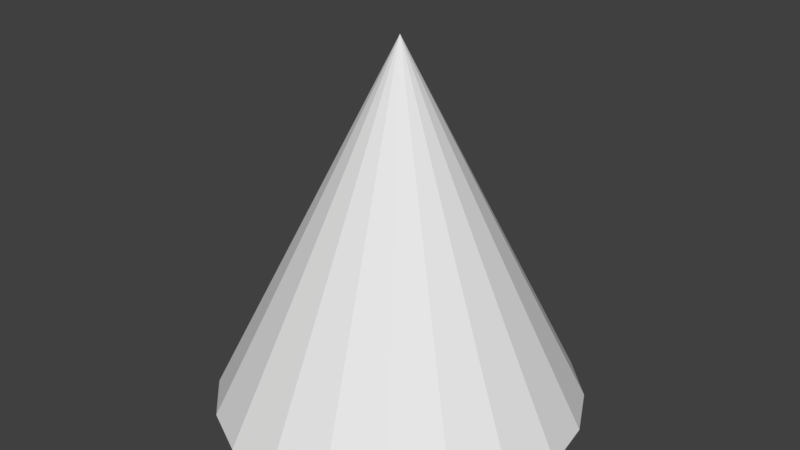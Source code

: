 # Source: cone.blend  (saved by Blender 2.79.0; exported with 4.5.12 LTS)
import bpy
from mathutils import Matrix  # noqa: F401  (used for matrix-valued properties, if any)

bpy.ops.wm.read_factory_settings(use_empty=True)
scene = bpy.context.scene
scene.name = 'Scene'

# ---- collections
col_collection_1 = bpy.data.collections.new('Collection 1'); scene.collection.children.link(col_collection_1)

# ---- world
world_world = bpy.data.worlds.new('World'); scene.world = world_world
world_world.color = (0.05088, 0.05088, 0.05088)
world_world.use_sun_shadow = False
world_world.sun_shadow_jitter_overblur = 0.0
world_world.cycles.sampling_method = 'MANUAL'

# ---- meshes
me_cone = bpy.data.meshes.new('Cone')
me_cone.from_pydata([(0.0, 1.0, -1.0), (0.309, 0.9511, -1.0), (0.5878, 0.809, -1.0), (0.809, 0.5878, -1.0), (0.9511, 0.309, -1.0), (1.0, -4.371e-08, -1.0), (0.9511, -0.309, -1.0), (0.809, -0.5878, -1.0), (0.5878, -0.809, -1.0), (0.309, -0.9511, -1.0), (-3.258e-07, -1.0, -1.0), (-0.309, -0.9511, -1.0), (-0.5878, -0.809, -1.0), (-0.809, -0.5878, -1.0), (0.0, 0.0, 1.0), (-0.9511, -0.309, -1.0), (-1.0, 9.656e-07, -1.0), (-0.9511, 0.309, -1.0), (-0.809, 0.5878, -1.0), (-0.5878, 0.809, -1.0), (-0.309, 0.9511, -1.0)], [], [(0, 14, 1), (1, 14, 2), (2, 14, 3), (3, 14, 4), (4, 14, 5), (5, 14, 6), (6, 14, 7), (7, 14, 8), (8, 14, 9), (9, 14, 10), (10, 14, 11), (11, 14, 12), (12, 14, 13), (13, 14, 15), (15, 14, 16), (16, 14, 17), (17, 14, 18), (18, 14, 19), (19, 14, 20), (20, 14, 0), (0, 1, 2, 3, 4, 5, 6, 7, 8, 9, 10, 11, 12, 13, 15, 16, 17, 18, 19, 20)])
_uv = me_cone.uv_layers.new(name='UVMap')
_uv.uv.foreach_set('vector', [0.8157, 0.0399, 0.9938, 0.4934, 0.7604, 0.0705, 0.7604, 0.0705, 0.9938, 0.4934, 0.7167, 0.1067, 0.2833, 0.4549, 0.2833, 0.9412, 0.2279, 0.4544, 0.2279, 0.4544, 0.2833, 0.9412, 0.1665, 0.4656, 0.1665, 0.4656, 0.2833, 0.9412, 0.1052, 0.4876, 0.1052, 0.4876, 0.2833, 0.9412, 0.04997, 0.5182, 0.04997, 0.5182, 0.2833, 0.9412, 0.006205, 0.5544, 0.7043, 0.007162, 0.7043, 0.4934, 0.6488, 0.0066, 0.6488, 0.0066, 0.7043, 0.4934, 0.5875, 0.01788, 0.5875, 0.01788, 0.7043, 0.4934, 0.5262, 0.0399, 0.5262, 0.0399, 0.7043, 0.4934, 0.4709, 0.0705, 0.4709, 0.0705, 0.7043, 0.4934, 0.4272, 0.1067, 0.7043, 0.5072, 0.7043, 0.9934, 0.6488, 0.5066, 0.6488, 0.5066, 0.7043, 0.9934, 0.5875, 0.5179, 0.5875, 0.5179, 0.7043, 0.9934, 0.5262, 0.5399, 0.5262, 0.5399, 0.7043, 0.9934, 0.4709, 0.5705, 0.4709, 0.5705, 0.7043, 0.9934, 0.4272, 0.6067, 0.9938, 0.007162, 0.9938, 0.4934, 0.9384, 0.0066, 0.9384, 0.0066, 0.9938, 0.4934, 0.877, 0.01788, 0.877, 0.01788, 0.9938, 0.4934, 0.8157, 0.0399, 0.4147, 0.1895, 0.4147, 0.2583, 0.3948, 0.3237, 0.3567, 0.3794, 0.3044, 0.4199, 0.2428, 0.4412, 0.1781, 0.4412, 0.1166, 0.4199, 0.06423, 0.3794, 0.0262, 0.3237, 0.006205, 0.2583, 0.006205, 0.1895, 0.0262, 0.124, 0.06423, 0.06832, 0.1166, 0.02787, 0.1781, 0.0066, 0.2428, 0.0066, 0.3044, 0.02787, 0.3567, 0.06832, 0.3948, 0.124])
me_cone.materials.append(None)
me_cone.use_remesh_preserve_volume = False
me_cone.use_remesh_preserve_attributes = False
me_cone.use_mirror_vertex_groups = False
me_cone.update()

# ---- objects
ob_cone = bpy.data.objects.new('Cone', me_cone)

# ---- transforms, parenting, visibility, modifiers, constraints
ob_cone.location = (0.0, 0.0, 0.0)
ob_cone.lineart.crease_threshold = 0.0

# ---- collection membership
col_collection_1.objects.link(ob_cone)

# ---- scene / render settings (as saved in the file)
scene.frame_start = 1; scene.frame_end = 250; scene.frame_set(1)
scene.render.engine = 'BLENDER_EEVEE_NEXT'
scene.render.resolution_percentage = 50
scene.render.dither_intensity = 0.0
scene.cycles.use_denoising = False
scene.cycles.samples = 128
scene.cycles.sampling_pattern = 'TABULATED_SOBOL'
scene.cycles.use_adaptive_sampling = False
scene.cycles.use_light_tree = False
scene.cycles.blur_glossy = 0.0
scene.cycles.sample_clamp_indirect = 0.0
scene.view_settings.view_transform = 'Standard'
bpy.context.view_layer.update()

# ---- added for rendering (the .blend has no active camera and no usable light): camera, sun
cam_auto = bpy.data.cameras.new('AutoCamera')
cam_auto.lens = 50.0
cam_auto.sensor_width = 36.0
cam_auto.clip_end = 1000.0
ob_auto_camera = bpy.data.objects.new('AutoCamera', cam_auto)
scene.collection.objects.link(ob_auto_camera)
ob_auto_camera.location = (3.20507, -3.84609, 2.56406)
ob_auto_camera.rotation_euler = (1.09748, -7.21219e-08, 0.694738)
scene.camera = ob_auto_camera
light_auto_sun = bpy.data.lights.new('AutoSun', 'SUN')
light_auto_sun.energy = 3.0
light_auto_sun.angle = 0.0523599
ob_auto_sun = bpy.data.objects.new('AutoSun', light_auto_sun)
scene.collection.objects.link(ob_auto_sun)
ob_auto_sun.rotation_euler = (0.872665, 0.174533, 0.523599)
bpy.context.view_layer.update()
